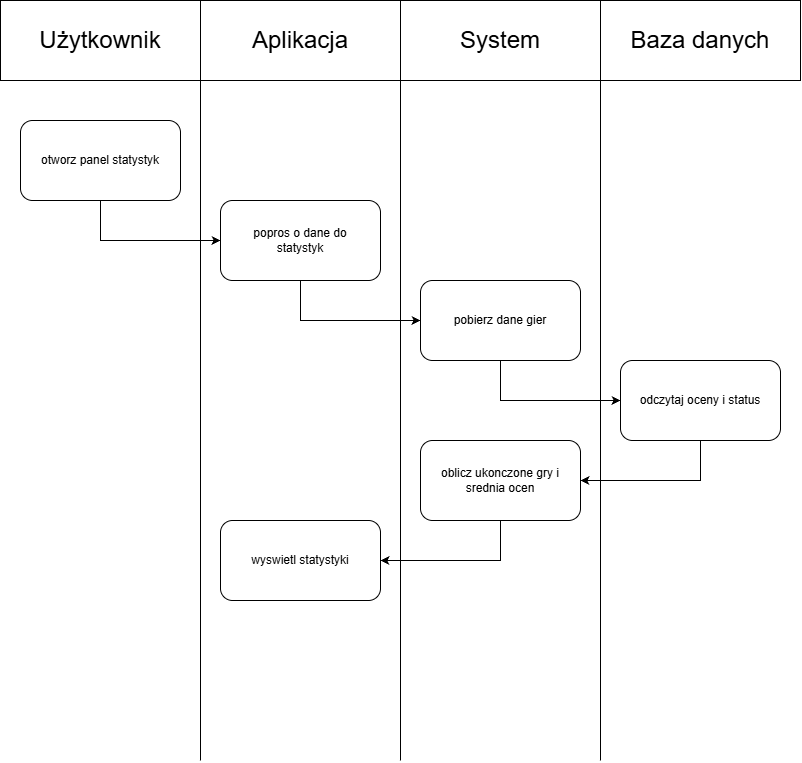

The diagram above was exported from draw.io. Its source (the exported page's mxGraphModel, read from the mxfile embedded in the PNG):
<mxGraphModel dx="1178" dy="653" grid="1" gridSize="10" guides="1" tooltips="1" connect="1" arrows="1" fold="1" page="1" pageScale="1" pageWidth="827" pageHeight="1169" math="0" shadow="0">
  <root>
    <mxCell id="0" />
    <mxCell id="1" parent="0" />
    <mxCell id="r8--8OGZGKipAL2oreER-1" parent="1" style="rounded=0;whiteSpace=wrap;html=1;" value="" vertex="1">
      <mxGeometry height="80" width="200" y="40" as="geometry" />
    </mxCell>
    <mxCell id="r8--8OGZGKipAL2oreER-2" parent="1" style="rounded=0;whiteSpace=wrap;html=1;" value="" vertex="1">
      <mxGeometry height="80" width="200" x="200" y="40" as="geometry" />
    </mxCell>
    <mxCell id="r8--8OGZGKipAL2oreER-3" parent="1" style="rounded=0;whiteSpace=wrap;html=1;" value="" vertex="1">
      <mxGeometry height="80" width="200" x="400" y="40" as="geometry" />
    </mxCell>
    <mxCell id="r8--8OGZGKipAL2oreER-4" parent="1" style="rounded=0;whiteSpace=wrap;html=1;" value="" vertex="1">
      <mxGeometry height="80" width="200" x="600" y="40" as="geometry" />
    </mxCell>
    <mxCell id="r8--8OGZGKipAL2oreER-5" parent="1" style="text;html=1;whiteSpace=wrap;strokeColor=none;fillColor=none;align=center;verticalAlign=middle;rounded=0;" value="&lt;span style=&quot;font-size: 24px;&quot;&gt;Użytkownik&lt;/span&gt;" vertex="1">
      <mxGeometry height="30" width="160" x="20" y="65" as="geometry" />
    </mxCell>
    <mxCell id="r8--8OGZGKipAL2oreER-6" parent="1" style="text;html=1;whiteSpace=wrap;strokeColor=none;fillColor=none;align=center;verticalAlign=middle;rounded=0;" value="&lt;font style=&quot;font-size: 24px;&quot;&gt;Aplikacja&lt;/font&gt;" vertex="1">
      <mxGeometry height="30" width="160" x="220" y="65" as="geometry" />
    </mxCell>
    <mxCell id="r8--8OGZGKipAL2oreER-8" parent="1" style="text;html=1;whiteSpace=wrap;strokeColor=none;fillColor=none;align=center;verticalAlign=middle;rounded=0;" value="&lt;font style=&quot;font-size: 24px;&quot;&gt;System&lt;/font&gt;" vertex="1">
      <mxGeometry height="30" width="160" x="420" y="65" as="geometry" />
    </mxCell>
    <mxCell id="r8--8OGZGKipAL2oreER-9" parent="1" style="text;html=1;whiteSpace=wrap;strokeColor=none;fillColor=none;align=center;verticalAlign=middle;rounded=0;" value="&lt;font style=&quot;font-size: 24px;&quot;&gt;Baza danych&lt;/font&gt;" vertex="1">
      <mxGeometry height="30" width="160" x="620" y="65" as="geometry" />
    </mxCell>
    <mxCell id="r8--8OGZGKipAL2oreER-10" edge="1" parent="1" style="endArrow=none;html=1;rounded=0;defaultLabelBackgroundColor=page;labelPadding=0 4;entryX=0;entryY=1;entryDx=0;entryDy=0;" target="r8--8OGZGKipAL2oreER-2" value="">
      <mxGeometry height="50" relative="1" width="50" as="geometry">
        <mxPoint x="200" y="800" as="sourcePoint" />
        <mxPoint x="440" y="360" as="targetPoint" />
      </mxGeometry>
    </mxCell>
    <mxCell id="r8--8OGZGKipAL2oreER-11" edge="1" parent="1" style="endArrow=none;html=1;rounded=0;defaultLabelBackgroundColor=page;labelPadding=0 4;entryX=0;entryY=1;entryDx=0;entryDy=0;" value="">
      <mxGeometry height="50" relative="1" width="50" as="geometry">
        <mxPoint x="400" y="800" as="sourcePoint" />
        <mxPoint x="400" y="120" as="targetPoint" />
      </mxGeometry>
    </mxCell>
    <mxCell id="r8--8OGZGKipAL2oreER-12" edge="1" parent="1" style="endArrow=none;html=1;rounded=0;defaultLabelBackgroundColor=page;labelPadding=0 4;entryX=0;entryY=1;entryDx=0;entryDy=0;" value="">
      <mxGeometry height="50" relative="1" width="50" as="geometry">
        <mxPoint x="600" y="800" as="sourcePoint" />
        <mxPoint x="600" y="120" as="targetPoint" />
      </mxGeometry>
    </mxCell>
    <mxCell id="r8--8OGZGKipAL2oreER-13" parent="1" style="rounded=1;whiteSpace=wrap;html=1;roundedPerimeter=1;" value="" vertex="1">
      <mxGeometry height="80" width="160" x="20" y="160" as="geometry" />
    </mxCell>
    <mxCell id="r8--8OGZGKipAL2oreER-14" parent="1" style="rounded=1;whiteSpace=wrap;html=1;roundedPerimeter=1;" value="" vertex="1">
      <mxGeometry height="80" width="160" x="420" y="480" as="geometry" />
    </mxCell>
    <mxCell id="r8--8OGZGKipAL2oreER-15" parent="1" style="rounded=1;whiteSpace=wrap;html=1;roundedPerimeter=1;" value="" vertex="1">
      <mxGeometry height="80" width="160" x="220" y="240" as="geometry" />
    </mxCell>
    <mxCell id="r8--8OGZGKipAL2oreER-17" parent="1" style="rounded=1;whiteSpace=wrap;html=1;roundedPerimeter=1;" value="" vertex="1">
      <mxGeometry height="80" width="160" x="420" y="320" as="geometry" />
    </mxCell>
    <mxCell id="r8--8OGZGKipAL2oreER-18" parent="1" style="rounded=1;whiteSpace=wrap;html=1;roundedPerimeter=1;" value="" vertex="1">
      <mxGeometry height="80" width="160" x="620" y="400" as="geometry" />
    </mxCell>
    <mxCell id="r8--8OGZGKipAL2oreER-86" parent="1" style="rounded=1;whiteSpace=wrap;html=1;roundedPerimeter=1;" value="" vertex="1">
      <mxGeometry height="80" width="160" x="220" y="560" as="geometry" />
    </mxCell>
    <mxCell id="r8--8OGZGKipAL2oreER-87" parent="1" style="text;html=1;whiteSpace=wrap;strokeColor=none;fillColor=none;align=center;verticalAlign=middle;rounded=0;" value="otworz panel statystyk" vertex="1">
      <mxGeometry height="30" width="140" x="30" y="185" as="geometry" />
    </mxCell>
    <mxCell id="r8--8OGZGKipAL2oreER-89" parent="1" style="text;html=1;whiteSpace=wrap;strokeColor=none;fillColor=none;align=center;verticalAlign=middle;rounded=0;" value="popros o dane do statystyk" vertex="1">
      <mxGeometry height="30" width="140" x="230" y="265" as="geometry" />
    </mxCell>
    <mxCell id="r8--8OGZGKipAL2oreER-90" parent="1" style="text;html=1;whiteSpace=wrap;strokeColor=none;fillColor=none;align=center;verticalAlign=middle;rounded=0;" value="pobierz dane gier" vertex="1">
      <mxGeometry height="30" width="140" x="430" y="345" as="geometry" />
    </mxCell>
    <mxCell id="r8--8OGZGKipAL2oreER-92" parent="1" style="text;html=1;whiteSpace=wrap;strokeColor=none;fillColor=none;align=center;verticalAlign=middle;rounded=0;" value="wyswietl statystyki" vertex="1">
      <mxGeometry height="30" width="140" x="230" y="585" as="geometry" />
    </mxCell>
    <mxCell id="r8--8OGZGKipAL2oreER-93" parent="1" style="text;html=1;whiteSpace=wrap;strokeColor=none;fillColor=none;align=center;verticalAlign=middle;rounded=0;" value="odczytaj oceny i status" vertex="1">
      <mxGeometry height="30" width="140" x="630" y="425" as="geometry" />
    </mxCell>
    <mxCell id="r8--8OGZGKipAL2oreER-104" parent="1" style="text;html=1;whiteSpace=wrap;strokeColor=none;fillColor=none;align=center;verticalAlign=middle;rounded=0;" value="oblicz ukonczone gry i srednia ocen" vertex="1">
      <mxGeometry height="30" width="140" x="430" y="505" as="geometry" />
    </mxCell>
    <mxCell id="r8--8OGZGKipAL2oreER-105" edge="1" parent="1" source="r8--8OGZGKipAL2oreER-13" style="endArrow=classic;html=1;rounded=0;defaultLabelBackgroundColor=page;labelPadding=0 4;exitX=0.5;exitY=1;exitDx=0;exitDy=0;entryX=0;entryY=0.5;entryDx=0;entryDy=0;" target="r8--8OGZGKipAL2oreER-15" value="">
      <mxGeometry height="50" relative="1" width="50" as="geometry">
        <Array as="points">
          <mxPoint x="100" y="280" />
        </Array>
        <mxPoint x="410" y="380" as="sourcePoint" />
        <mxPoint x="100" y="350" as="targetPoint" />
      </mxGeometry>
    </mxCell>
    <mxCell id="r8--8OGZGKipAL2oreER-107" edge="1" parent="1" style="endArrow=classic;html=1;rounded=0;defaultLabelBackgroundColor=page;labelPadding=0 4;exitX=0.5;exitY=1;exitDx=0;exitDy=0;entryX=0;entryY=0.5;entryDx=0;entryDy=0;" value="">
      <mxGeometry height="50" relative="1" width="50" as="geometry">
        <Array as="points">
          <mxPoint x="300" y="360" />
        </Array>
        <mxPoint x="300" y="320" as="sourcePoint" />
        <mxPoint x="420" y="360" as="targetPoint" />
      </mxGeometry>
    </mxCell>
    <mxCell id="r8--8OGZGKipAL2oreER-108" edge="1" parent="1" style="endArrow=classic;html=1;rounded=0;defaultLabelBackgroundColor=page;labelPadding=0 4;exitX=0.5;exitY=1;exitDx=0;exitDy=0;entryX=0;entryY=0.5;entryDx=0;entryDy=0;" value="">
      <mxGeometry height="50" relative="1" width="50" as="geometry">
        <Array as="points">
          <mxPoint x="500" y="440" />
        </Array>
        <mxPoint x="500" y="400" as="sourcePoint" />
        <mxPoint x="620" y="440" as="targetPoint" />
      </mxGeometry>
    </mxCell>
    <mxCell id="r8--8OGZGKipAL2oreER-109" edge="1" parent="1" source="r8--8OGZGKipAL2oreER-18" style="endArrow=classic;html=1;rounded=0;defaultLabelBackgroundColor=page;labelPadding=0 4;exitX=0.5;exitY=1;exitDx=0;exitDy=0;entryX=1;entryY=0.5;entryDx=0;entryDy=0;" target="r8--8OGZGKipAL2oreER-14" value="">
      <mxGeometry height="50" relative="1" width="50" as="geometry">
        <Array as="points">
          <mxPoint x="700" y="520" />
        </Array>
        <mxPoint x="410" y="380" as="sourcePoint" />
        <mxPoint x="700" y="620" as="targetPoint" />
      </mxGeometry>
    </mxCell>
    <mxCell id="r8--8OGZGKipAL2oreER-110" edge="1" parent="1" style="endArrow=classic;html=1;rounded=0;defaultLabelBackgroundColor=page;labelPadding=0 4;exitX=0.5;exitY=1;exitDx=0;exitDy=0;entryX=1;entryY=0.5;entryDx=0;entryDy=0;" target="r8--8OGZGKipAL2oreER-86" value="">
      <mxGeometry height="50" relative="1" width="50" x="-0.0625" as="geometry">
        <Array as="points">
          <mxPoint x="500" y="600" />
        </Array>
        <mxPoint x="500" y="560" as="sourcePoint" />
        <mxPoint x="390" y="600" as="targetPoint" />
      </mxGeometry>
    </mxCell>
  </root>
</mxGraphModel>